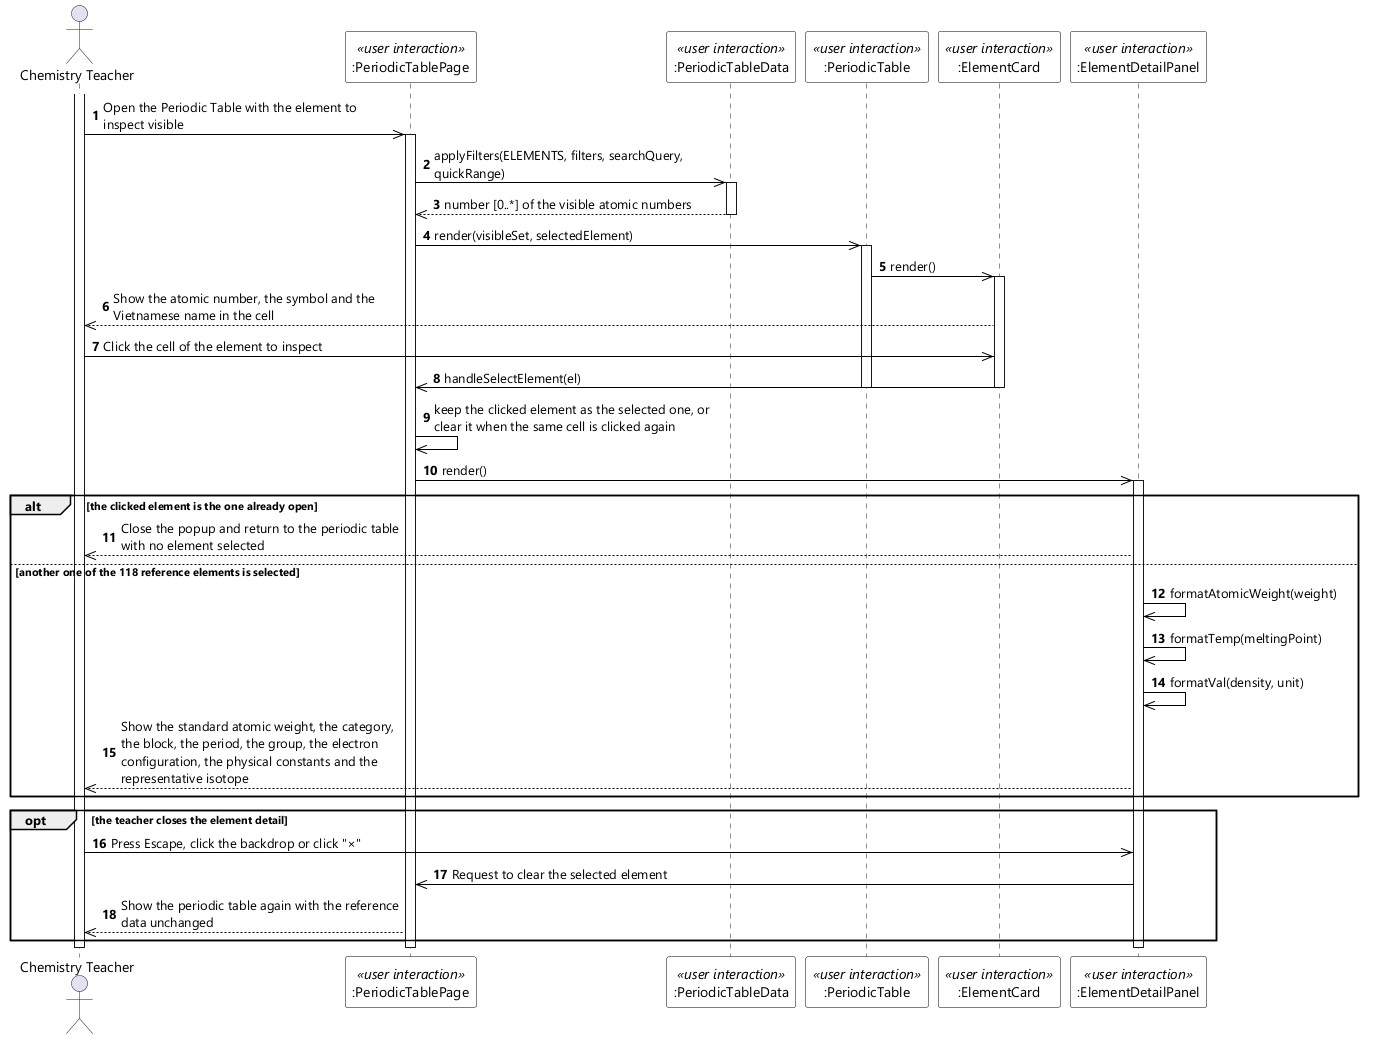

The diagram above was rendered by PlantUML. Its source (embedded in the PNG):
@startuml UC-58 View Element Detail - Sequence Diagram (stereo)
skinparamlocked dpi 96
skinparam defaultFontName "Segoe UI"
skinparam shadowing false
skinparam ParticipantBackgroundColor #FFFFFF
skinparam ParticipantBorderColor #000000
skinparam ArrowColor #000000
skinparam sequenceMessageAlign left
skinparam maxMessageSize 280

actor "Chemistry Teacher" as Teacher
participant ":PeriodicTablePage" as PAGE <<user interaction>>
participant ":PeriodicTableData" as DATA <<user interaction>>
participant ":PeriodicTable" as GRID <<user interaction>>
participant ":ElementCard" as CARD <<user interaction>>
participant ":ElementDetailPanel" as PANEL <<user interaction>>

autonumber
activate Teacher
Teacher ->> PAGE : Open the Periodic Table with the element to inspect visible
activate PAGE
PAGE ->> DATA : applyFilters(ELEMENTS, filters, searchQuery, quickRange)
activate DATA
DATA -->> PAGE : number [0..*] of the visible atomic numbers
deactivate DATA
PAGE ->> GRID : render(visibleSet, selectedElement)
activate GRID
GRID ->> CARD : render()
activate CARD
CARD -->> Teacher : Show the atomic number, the symbol and the Vietnamese name in the cell

Teacher ->> CARD : Click the cell of the element to inspect
CARD ->> PAGE : handleSelectElement(el)
deactivate CARD
deactivate GRID
PAGE ->> PAGE : keep the clicked element as the selected one, or clear it when the same cell is clicked again
PAGE ->> PANEL : render()
activate PANEL

alt the clicked element is the one already open
  PANEL -->> Teacher : Close the popup and return to the periodic table with no element selected
else another one of the 118 reference elements is selected
  PANEL ->> PANEL : formatAtomicWeight(weight)
  PANEL ->> PANEL : formatTemp(meltingPoint)
  PANEL ->> PANEL : formatVal(density, unit)
  PANEL -->> Teacher : Show the standard atomic weight, the category, the block, the period, the group, the electron configuration, the physical constants and the representative isotope
end

opt the teacher closes the element detail
  Teacher ->> PANEL : Press Escape, click the backdrop or click "×"
  PANEL ->> PAGE : Request to clear the selected element
  PAGE -->> Teacher : Show the periodic table again with the reference data unchanged
end
deactivate PANEL
deactivate PAGE
deactivate Teacher
@enduml